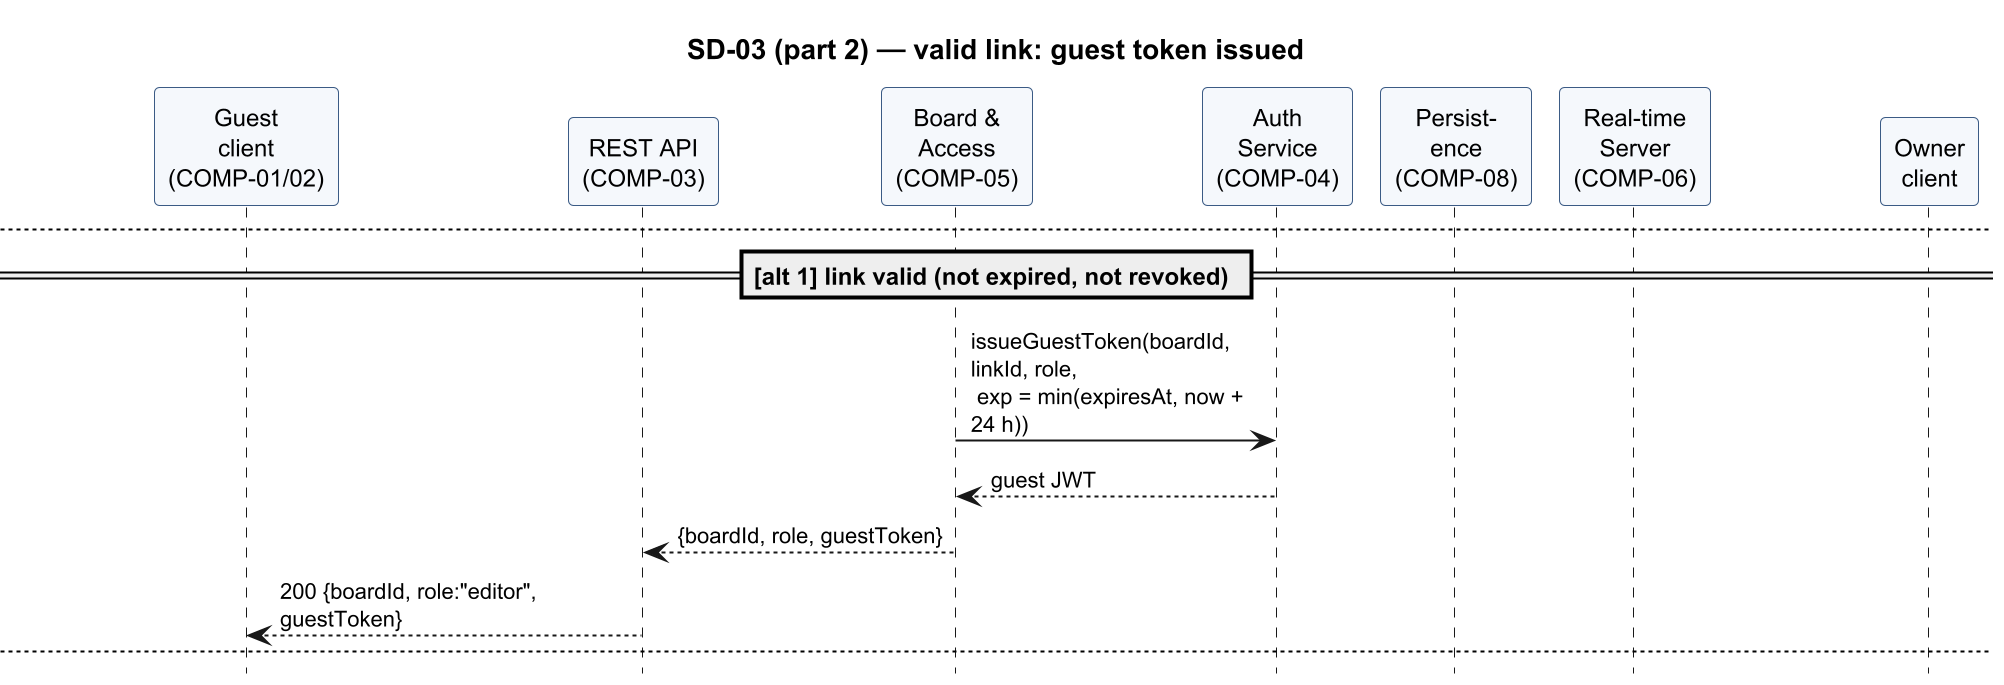

The diagram above was rendered by PlantUML. Its source (embedded in the PNG):
@startuml sd-03-share-link
skinparamlocked dpi 192
' Owner: Prithvi | SAD 4.2 | SD-03 Join via share link and revocation
skinparam shadowing false
skinparam sequenceMessageAlign left
skinparam maxMessageSize 140
skinparam ParticipantPadding 2
skinparam BoxPadding 2
skinparam defaultFontSize 12
skinparam ParticipantBackgroundColor #F5F8FC
skinparam ParticipantBorderColor #3B5B85
skinparam ArrowFontSize 11
hide footbox
title SD-03 (part 1) — guest resolves a share link

participant "Guest\nclient\n(COMP-01/02)" as GC
participant "REST API\n(COMP-03)" as REST
participant "Board &\nAccess\n(COMP-05)" as AC
participant "Auth\nService\n(COMP-04)" as AUTH
participant "Persist-\nence\n(COMP-08)" as DB
participant "Real-time\nServer\n(COMP-06)" as RT
participant "Owner\nclient" as OC

== Resolve link (FR-046, SEC-REQ-004) ==
note over GC : Guest opens https://<host>/join#<token>\nand enters the display name "Asha"
GC -> REST : POST /api/v1/links/resolve {token, displayName:"Asha"}
REST -> AC : resolveLink(token)
AC -> DB : find shareLink by SHA-256(token)
DB --> AC : {linkId, boardId, role:"editor", expiresAt, revokedAt:null}

newpage SD-03 (part 2) — valid link: guest token issued

== [alt 1] link valid (not expired, not revoked) ==
AC -> AUTH : issueGuestToken(boardId, linkId, role,\n exp = min(expiresAt, now + 24 h))
AUTH --> AC : guest JWT
AC --> REST : {boardId, role, guestToken}
REST --> GC : 200 {boardId, role:"editor", guestToken}

newpage SD-03 (part 3) — guest joins the board

== [alt 1, continued] join the board room (FR-024, SEC-REQ-002) ==
GC -> RT : connect (handshake auth: guestToken)
RT -> AUTH : verifyToken(guestToken)
AUTH --> RT : guest, boardId, linkId, role
GC -> RT : board:join {boardId}
RT -> AC : authorize(guest, boardId, "view") (re-checks link)
AC --> RT : allowed
RT --> GC : ack {ok, role, state:{seq, objects[]}, participants[]}
RT -> RT : broadcast presence:update to room

newpage SD-03 (part 4) — expired, revoked or unknown link

== [alt 2] link expired or revoked (FR-048) ==
AC --> REST : LINK_EXPIRED or LINK_REVOKED
REST --> GC : 410 {error:{code:"LINK_EXPIRED" or "LINK_REVOKED"}}

== [alt 3] unknown token ==
AC --> REST : LINK_NOT_FOUND
REST --> GC : 404 {error:{code:"LINK_NOT_FOUND"}}

newpage SD-03 (part 5) — Owner revokes the link

== Later: Owner revokes the link (FR-047) ==
OC -> REST : DELETE /api/v1/boards/{boardId}/links/{linkId}\nAuthorization: Bearer <session token>
REST -> AC : authorize(owner, boardId, "manageLinks"); revoke
AC -> DB : set revokedAt = now
AC -> RT : linkRevoked(boardId, linkId)
RT -> GC : access:revoked {reason:"LINK_REVOKED"}
RT -> GC : disconnect (within 5 s)
RT -> RT : presence:update to remaining participants
REST --> OC : 204 No Content
note right of REST : Security event link.revoked logged.\nRegistered members admitted by the link keep\ntheir membership (FR-047).
@enduml